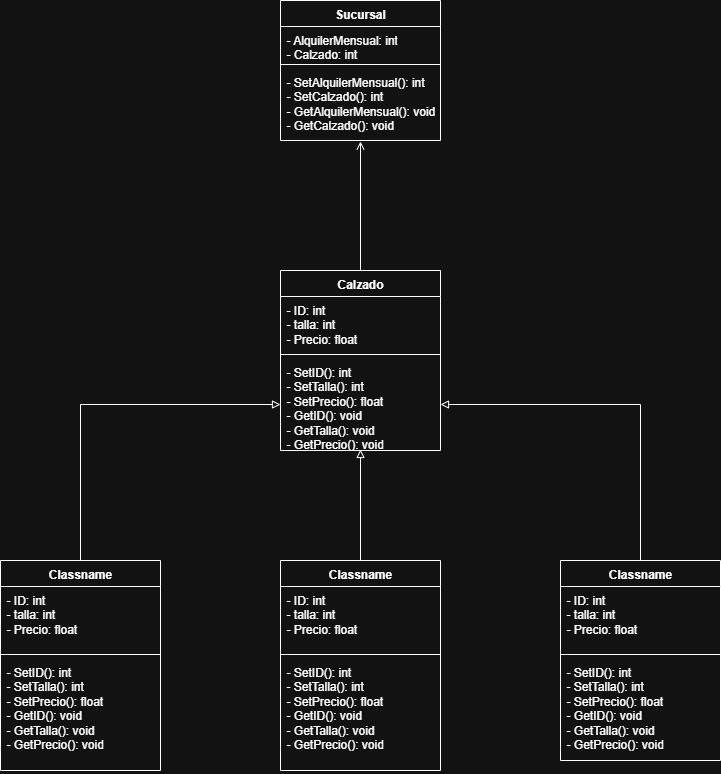

The diagram above was exported from draw.io. Its source (the exported page's mxGraphModel, read from the mxfile embedded in the PNG):
<mxGraphModel dx="872" dy="473" grid="1" gridSize="10" guides="1" tooltips="1" connect="1" arrows="1" fold="1" page="1" pageScale="1" pageWidth="827" pageHeight="1169" math="0" shadow="0">
  <root>
    <mxCell id="WIyWlLk6GJQsqaUBKTNV-0" />
    <mxCell id="WIyWlLk6GJQsqaUBKTNV-1" parent="WIyWlLk6GJQsqaUBKTNV-0" />
    <mxCell id="W_6_jnqAn-ao9rir9uLV-4" value="Calzado" style="swimlane;fontStyle=1;align=center;verticalAlign=top;childLayout=stackLayout;horizontal=1;startSize=26;horizontalStack=0;resizeParent=1;resizeParentMax=0;resizeLast=0;collapsible=1;marginBottom=0;whiteSpace=wrap;html=1;" parent="WIyWlLk6GJQsqaUBKTNV-1" vertex="1">
      <mxGeometry x="360" y="310" width="160" height="180" as="geometry" />
    </mxCell>
    <mxCell id="W_6_jnqAn-ao9rir9uLV-5" value="- ID: int&lt;br&gt;- talla: int&lt;br&gt;- Precio: float" style="text;strokeColor=none;fillColor=none;align=left;verticalAlign=top;spacingLeft=4;spacingRight=4;overflow=hidden;rotatable=0;points=[[0,0.5],[1,0.5]];portConstraint=eastwest;whiteSpace=wrap;html=1;" parent="W_6_jnqAn-ao9rir9uLV-4" vertex="1">
      <mxGeometry y="26" width="160" height="54" as="geometry" />
    </mxCell>
    <mxCell id="W_6_jnqAn-ao9rir9uLV-6" value="" style="line;strokeWidth=1;fillColor=none;align=left;verticalAlign=middle;spacingTop=-1;spacingLeft=3;spacingRight=3;rotatable=0;labelPosition=right;points=[];portConstraint=eastwest;strokeColor=inherit;" parent="W_6_jnqAn-ao9rir9uLV-4" vertex="1">
      <mxGeometry y="80" width="160" height="8" as="geometry" />
    </mxCell>
    <mxCell id="W_6_jnqAn-ao9rir9uLV-7" value="- SetID(): int&lt;br&gt;- SetTalla(): int&lt;br&gt;- SetPrecio(): float&lt;br&gt;- GetID(): void&lt;br&gt;- GetTalla(): void&lt;br&gt;- GetPrecio(): void" style="text;strokeColor=none;fillColor=none;align=left;verticalAlign=top;spacingLeft=4;spacingRight=4;overflow=hidden;rotatable=0;points=[[0,0.5],[1,0.5]];portConstraint=eastwest;whiteSpace=wrap;html=1;" parent="W_6_jnqAn-ao9rir9uLV-4" vertex="1">
      <mxGeometry y="88" width="160" height="92" as="geometry" />
    </mxCell>
    <mxCell id="W_6_jnqAn-ao9rir9uLV-8" value="Classname" style="swimlane;fontStyle=1;align=center;verticalAlign=top;childLayout=stackLayout;horizontal=1;startSize=26;horizontalStack=0;resizeParent=1;resizeParentMax=0;resizeLast=0;collapsible=1;marginBottom=0;whiteSpace=wrap;html=1;" parent="WIyWlLk6GJQsqaUBKTNV-1" vertex="1">
      <mxGeometry x="360" y="600" width="160" height="210" as="geometry" />
    </mxCell>
    <mxCell id="W_6_jnqAn-ao9rir9uLV-9" value="- ID: int&lt;br&gt;- talla: int&lt;br&gt;- Precio: float" style="text;strokeColor=none;fillColor=none;align=left;verticalAlign=top;spacingLeft=4;spacingRight=4;overflow=hidden;rotatable=0;points=[[0,0.5],[1,0.5]];portConstraint=eastwest;whiteSpace=wrap;html=1;" parent="W_6_jnqAn-ao9rir9uLV-8" vertex="1">
      <mxGeometry y="26" width="160" height="64" as="geometry" />
    </mxCell>
    <mxCell id="W_6_jnqAn-ao9rir9uLV-10" value="" style="line;strokeWidth=1;fillColor=none;align=left;verticalAlign=middle;spacingTop=-1;spacingLeft=3;spacingRight=3;rotatable=0;labelPosition=right;points=[];portConstraint=eastwest;strokeColor=inherit;" parent="W_6_jnqAn-ao9rir9uLV-8" vertex="1">
      <mxGeometry y="90" width="160" height="8" as="geometry" />
    </mxCell>
    <mxCell id="W_6_jnqAn-ao9rir9uLV-11" value="- SetID(): int&lt;br&gt;- SetTalla(): int&lt;br&gt;- SetPrecio(): float&lt;br&gt;- GetID(): void&lt;br&gt;- GetTalla(): void&lt;br&gt;- GetPrecio(): void" style="text;strokeColor=none;fillColor=none;align=left;verticalAlign=top;spacingLeft=4;spacingRight=4;overflow=hidden;rotatable=0;points=[[0,0.5],[1,0.5]];portConstraint=eastwest;whiteSpace=wrap;html=1;" parent="W_6_jnqAn-ao9rir9uLV-8" vertex="1">
      <mxGeometry y="98" width="160" height="112" as="geometry" />
    </mxCell>
    <mxCell id="W_6_jnqAn-ao9rir9uLV-21" style="edgeStyle=orthogonalEdgeStyle;rounded=0;orthogonalLoop=1;jettySize=auto;html=1;exitX=0.5;exitY=0;exitDx=0;exitDy=0;entryX=0;entryY=0.5;entryDx=0;entryDy=0;endArrow=block;endFill=0;" parent="WIyWlLk6GJQsqaUBKTNV-1" source="W_6_jnqAn-ao9rir9uLV-12" target="W_6_jnqAn-ao9rir9uLV-7" edge="1">
      <mxGeometry relative="1" as="geometry" />
    </mxCell>
    <mxCell id="W_6_jnqAn-ao9rir9uLV-12" value="Classname" style="swimlane;fontStyle=1;align=center;verticalAlign=top;childLayout=stackLayout;horizontal=1;startSize=26;horizontalStack=0;resizeParent=1;resizeParentMax=0;resizeLast=0;collapsible=1;marginBottom=0;whiteSpace=wrap;html=1;" parent="WIyWlLk6GJQsqaUBKTNV-1" vertex="1">
      <mxGeometry x="80" y="600" width="160" height="210" as="geometry" />
    </mxCell>
    <mxCell id="W_6_jnqAn-ao9rir9uLV-13" value="- ID: int&lt;br&gt;- talla: int&lt;br&gt;- Precio: float" style="text;strokeColor=none;fillColor=none;align=left;verticalAlign=top;spacingLeft=4;spacingRight=4;overflow=hidden;rotatable=0;points=[[0,0.5],[1,0.5]];portConstraint=eastwest;whiteSpace=wrap;html=1;" parent="W_6_jnqAn-ao9rir9uLV-12" vertex="1">
      <mxGeometry y="26" width="160" height="64" as="geometry" />
    </mxCell>
    <mxCell id="W_6_jnqAn-ao9rir9uLV-14" value="" style="line;strokeWidth=1;fillColor=none;align=left;verticalAlign=middle;spacingTop=-1;spacingLeft=3;spacingRight=3;rotatable=0;labelPosition=right;points=[];portConstraint=eastwest;strokeColor=inherit;" parent="W_6_jnqAn-ao9rir9uLV-12" vertex="1">
      <mxGeometry y="90" width="160" height="8" as="geometry" />
    </mxCell>
    <mxCell id="W_6_jnqAn-ao9rir9uLV-15" value="- SetID(): int&lt;br&gt;- SetTalla(): int&lt;br&gt;- SetPrecio(): float&lt;br&gt;- GetID(): void&lt;br&gt;- GetTalla(): void&lt;br&gt;- GetPrecio(): void" style="text;strokeColor=none;fillColor=none;align=left;verticalAlign=top;spacingLeft=4;spacingRight=4;overflow=hidden;rotatable=0;points=[[0,0.5],[1,0.5]];portConstraint=eastwest;whiteSpace=wrap;html=1;" parent="W_6_jnqAn-ao9rir9uLV-12" vertex="1">
      <mxGeometry y="98" width="160" height="112" as="geometry" />
    </mxCell>
    <mxCell id="W_6_jnqAn-ao9rir9uLV-25" style="edgeStyle=orthogonalEdgeStyle;rounded=0;orthogonalLoop=1;jettySize=auto;html=1;exitX=0.5;exitY=0;exitDx=0;exitDy=0;entryX=1;entryY=0.5;entryDx=0;entryDy=0;endArrow=block;endFill=0;" parent="WIyWlLk6GJQsqaUBKTNV-1" source="W_6_jnqAn-ao9rir9uLV-16" target="W_6_jnqAn-ao9rir9uLV-7" edge="1">
      <mxGeometry relative="1" as="geometry" />
    </mxCell>
    <mxCell id="W_6_jnqAn-ao9rir9uLV-16" value="Classname" style="swimlane;fontStyle=1;align=center;verticalAlign=top;childLayout=stackLayout;horizontal=1;startSize=26;horizontalStack=0;resizeParent=1;resizeParentMax=0;resizeLast=0;collapsible=1;marginBottom=0;whiteSpace=wrap;html=1;" parent="WIyWlLk6GJQsqaUBKTNV-1" vertex="1">
      <mxGeometry x="640" y="600" width="160" height="200" as="geometry" />
    </mxCell>
    <mxCell id="W_6_jnqAn-ao9rir9uLV-17" value="- ID: int&lt;br&gt;- talla: int&lt;br&gt;- Precio: float" style="text;strokeColor=none;fillColor=none;align=left;verticalAlign=top;spacingLeft=4;spacingRight=4;overflow=hidden;rotatable=0;points=[[0,0.5],[1,0.5]];portConstraint=eastwest;whiteSpace=wrap;html=1;" parent="W_6_jnqAn-ao9rir9uLV-16" vertex="1">
      <mxGeometry y="26" width="160" height="64" as="geometry" />
    </mxCell>
    <mxCell id="W_6_jnqAn-ao9rir9uLV-18" value="" style="line;strokeWidth=1;fillColor=none;align=left;verticalAlign=middle;spacingTop=-1;spacingLeft=3;spacingRight=3;rotatable=0;labelPosition=right;points=[];portConstraint=eastwest;strokeColor=inherit;" parent="W_6_jnqAn-ao9rir9uLV-16" vertex="1">
      <mxGeometry y="90" width="160" height="8" as="geometry" />
    </mxCell>
    <mxCell id="W_6_jnqAn-ao9rir9uLV-19" value="- SetID(): int&lt;br&gt;- SetTalla(): int&lt;br&gt;- SetPrecio(): float&lt;br&gt;- GetID(): void&lt;br&gt;- GetTalla(): void&lt;br&gt;- GetPrecio(): void" style="text;strokeColor=none;fillColor=none;align=left;verticalAlign=top;spacingLeft=4;spacingRight=4;overflow=hidden;rotatable=0;points=[[0,0.5],[1,0.5]];portConstraint=eastwest;whiteSpace=wrap;html=1;" parent="W_6_jnqAn-ao9rir9uLV-16" vertex="1">
      <mxGeometry y="98" width="160" height="102" as="geometry" />
    </mxCell>
    <mxCell id="W_6_jnqAn-ao9rir9uLV-24" style="edgeStyle=orthogonalEdgeStyle;rounded=0;orthogonalLoop=1;jettySize=auto;html=1;exitX=0.5;exitY=0;exitDx=0;exitDy=0;entryX=0.5;entryY=0.989;entryDx=0;entryDy=0;entryPerimeter=0;endArrow=block;endFill=0;" parent="WIyWlLk6GJQsqaUBKTNV-1" source="W_6_jnqAn-ao9rir9uLV-8" target="W_6_jnqAn-ao9rir9uLV-7" edge="1">
      <mxGeometry relative="1" as="geometry" />
    </mxCell>
    <mxCell id="W_6_jnqAn-ao9rir9uLV-32" value="Sucursal" style="swimlane;fontStyle=1;align=center;verticalAlign=top;childLayout=stackLayout;horizontal=1;startSize=26;horizontalStack=0;resizeParent=1;resizeParentMax=0;resizeLast=0;collapsible=1;marginBottom=0;whiteSpace=wrap;html=1;" parent="WIyWlLk6GJQsqaUBKTNV-1" vertex="1">
      <mxGeometry x="360" y="40" width="160" height="140" as="geometry" />
    </mxCell>
    <mxCell id="W_6_jnqAn-ao9rir9uLV-33" value="- AlquilerMensual: int&lt;br&gt;- Calzado: int" style="text;strokeColor=none;fillColor=none;align=left;verticalAlign=top;spacingLeft=4;spacingRight=4;overflow=hidden;rotatable=0;points=[[0,0.5],[1,0.5]];portConstraint=eastwest;whiteSpace=wrap;html=1;" parent="W_6_jnqAn-ao9rir9uLV-32" vertex="1">
      <mxGeometry y="26" width="160" height="34" as="geometry" />
    </mxCell>
    <mxCell id="W_6_jnqAn-ao9rir9uLV-34" value="" style="line;strokeWidth=1;fillColor=none;align=left;verticalAlign=middle;spacingTop=-1;spacingLeft=3;spacingRight=3;rotatable=0;labelPosition=right;points=[];portConstraint=eastwest;strokeColor=inherit;" parent="W_6_jnqAn-ao9rir9uLV-32" vertex="1">
      <mxGeometry y="60" width="160" height="8" as="geometry" />
    </mxCell>
    <mxCell id="W_6_jnqAn-ao9rir9uLV-35" value="- SetAlquilerMensual(): int&lt;br&gt;- SetCalzado(): int&amp;nbsp;&lt;br&gt;- GetAlquilerMensual(): void&lt;br&gt;- GetCalzado(): void" style="text;strokeColor=none;fillColor=none;align=left;verticalAlign=top;spacingLeft=4;spacingRight=4;overflow=hidden;rotatable=0;points=[[0,0.5],[1,0.5]];portConstraint=eastwest;whiteSpace=wrap;html=1;" parent="W_6_jnqAn-ao9rir9uLV-32" vertex="1">
      <mxGeometry y="68" width="160" height="72" as="geometry" />
    </mxCell>
    <mxCell id="W_6_jnqAn-ao9rir9uLV-36" style="edgeStyle=orthogonalEdgeStyle;rounded=0;orthogonalLoop=1;jettySize=auto;html=1;exitX=0.5;exitY=0;exitDx=0;exitDy=0;entryX=0.5;entryY=1.014;entryDx=0;entryDy=0;entryPerimeter=0;endArrow=open;endFill=0;" parent="WIyWlLk6GJQsqaUBKTNV-1" source="W_6_jnqAn-ao9rir9uLV-4" target="W_6_jnqAn-ao9rir9uLV-35" edge="1">
      <mxGeometry relative="1" as="geometry" />
    </mxCell>
  </root>
</mxGraphModel>